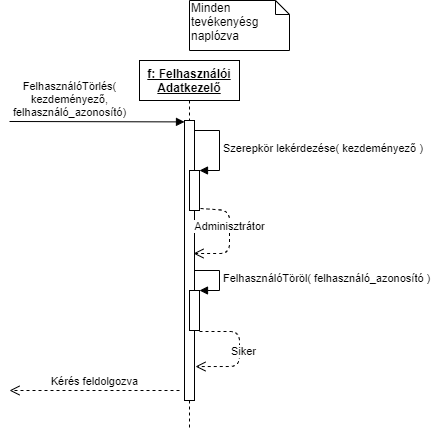

The diagram above was exported from draw.io. Its source (the exported page's mxGraphModel, read from the mxfile embedded in the PNG):
<mxGraphModel dx="1422" dy="777" grid="1" gridSize="10" guides="1" tooltips="1" connect="1" arrows="1" fold="1" page="1" pageScale="1" pageWidth="827" pageHeight="1169" math="0" shadow="0">
  <root>
    <mxCell id="0" />
    <mxCell id="1" parent="0" />
    <mxCell id="wyZaheLTL8pxxrvmlAxY-3" value="&lt;b&gt;&lt;u&gt;f: Felhasználói Adatkezelő&lt;/u&gt;&lt;/b&gt;" style="shape=umlLifeline;perimeter=lifelinePerimeter;whiteSpace=wrap;html=1;container=1;collapsible=0;recursiveResize=0;outlineConnect=0;" parent="1" vertex="1">
      <mxGeometry x="250" y="160" width="100" height="370" as="geometry" />
    </mxCell>
    <mxCell id="wyZaheLTL8pxxrvmlAxY-4" value="" style="html=1;points=[];perimeter=orthogonalPerimeter;" parent="wyZaheLTL8pxxrvmlAxY-3" vertex="1">
      <mxGeometry x="45" y="60" width="10" height="280" as="geometry" />
    </mxCell>
    <mxCell id="C5qgoS2UwsXb4MIN9jB9-20" value="Siker" style="html=1;verticalAlign=bottom;endArrow=open;dashed=1;endSize=8;exitX=1;exitY=1.025;exitDx=0;exitDy=0;exitPerimeter=0;entryX=1.1;entryY=0.491;entryDx=0;entryDy=0;entryPerimeter=0;" parent="wyZaheLTL8pxxrvmlAxY-3" edge="1">
      <mxGeometry x="0.3599" y="-12" relative="1" as="geometry">
        <mxPoint x="60" y="271" as="sourcePoint" />
        <mxPoint x="56" y="306.03999999999996" as="targetPoint" />
        <Array as="points">
          <mxPoint x="100" y="271" />
          <mxPoint x="100" y="306" />
        </Array>
        <mxPoint x="10" y="6" as="offset" />
      </mxGeometry>
    </mxCell>
    <mxCell id="C5qgoS2UwsXb4MIN9jB9-18" value="" style="html=1;points=[];perimeter=orthogonalPerimeter;" parent="wyZaheLTL8pxxrvmlAxY-3" vertex="1">
      <mxGeometry x="50" y="230" width="10" height="40" as="geometry" />
    </mxCell>
    <mxCell id="C5qgoS2UwsXb4MIN9jB9-19" value="FelhasználóTöröl(&amp;nbsp;&lt;span style=&quot;text-align: center&quot;&gt;felhasználó_azonosító&amp;nbsp;&lt;/span&gt;)" style="edgeStyle=orthogonalEdgeStyle;html=1;align=left;spacingLeft=2;endArrow=block;rounded=0;entryX=1;entryY=0;" parent="wyZaheLTL8pxxrvmlAxY-3" target="C5qgoS2UwsXb4MIN9jB9-18" edge="1">
      <mxGeometry relative="1" as="geometry">
        <mxPoint x="55" y="210" as="sourcePoint" />
        <Array as="points">
          <mxPoint x="80" y="210" />
        </Array>
      </mxGeometry>
    </mxCell>
    <mxCell id="wyZaheLTL8pxxrvmlAxY-5" value="FelhasználóTörlés(&lt;br&gt;kezdeményező,&lt;br&gt;felhasználó_azonosító)" style="html=1;verticalAlign=bottom;endArrow=block;entryX=0;entryY=0.005;entryDx=0;entryDy=0;entryPerimeter=0;" parent="1" target="wyZaheLTL8pxxrvmlAxY-4" edge="1">
      <mxGeometry x="-0.3143" width="80" relative="1" as="geometry">
        <mxPoint x="120" y="221" as="sourcePoint" />
        <mxPoint x="279.5" y="230" as="targetPoint" />
        <mxPoint as="offset" />
      </mxGeometry>
    </mxCell>
    <mxCell id="C5qgoS2UwsXb4MIN9jB9-1" value="Minden tevékenyésg naplózva" style="shape=note;whiteSpace=wrap;html=1;size=14;verticalAlign=top;align=left;spacingTop=-6;" parent="1" vertex="1">
      <mxGeometry x="300" y="100" width="100" height="50" as="geometry" />
    </mxCell>
    <mxCell id="C5qgoS2UwsXb4MIN9jB9-21" value="Kérés feldolgozva" style="html=1;verticalAlign=bottom;endArrow=open;dashed=1;endSize=8;" parent="1" edge="1">
      <mxGeometry relative="1" as="geometry">
        <mxPoint x="290" y="490" as="sourcePoint" />
        <mxPoint x="120" y="490" as="targetPoint" />
      </mxGeometry>
    </mxCell>
    <mxCell id="tLW2jDIVnQU0IrygciGA-1" value="" style="html=1;points=[];perimeter=orthogonalPerimeter;" parent="1" vertex="1">
      <mxGeometry x="300" y="270" width="10" height="40" as="geometry" />
    </mxCell>
    <mxCell id="tLW2jDIVnQU0IrygciGA-2" value="&lt;span style=&quot;text-align: center&quot;&gt;Szerepkör lekérdezése( kezdeményező )&lt;/span&gt;" style="edgeStyle=orthogonalEdgeStyle;html=1;align=left;spacingLeft=2;endArrow=block;rounded=0;entryX=1;entryY=0;" parent="1" target="tLW2jDIVnQU0IrygciGA-1" edge="1">
      <mxGeometry relative="1" as="geometry">
        <mxPoint x="305" y="230" as="sourcePoint" />
        <Array as="points">
          <mxPoint x="330" y="230" />
        </Array>
      </mxGeometry>
    </mxCell>
    <mxCell id="tLW2jDIVnQU0IrygciGA-3" value="Adminisztrátor" style="html=1;verticalAlign=bottom;endArrow=open;dashed=1;endSize=8;entryX=0.9;entryY=0.475;entryDx=0;entryDy=0;entryPerimeter=0;exitX=1.1;exitY=0.95;exitDx=0;exitDy=0;exitPerimeter=0;" parent="1" source="tLW2jDIVnQU0IrygciGA-1" target="wyZaheLTL8pxxrvmlAxY-4" edge="1">
      <mxGeometry relative="1" as="geometry">
        <mxPoint x="600" y="490" as="sourcePoint" />
        <mxPoint x="520" y="490" as="targetPoint" />
        <Array as="points">
          <mxPoint x="340" y="310" />
          <mxPoint x="340" y="353" />
        </Array>
      </mxGeometry>
    </mxCell>
  </root>
</mxGraphModel>